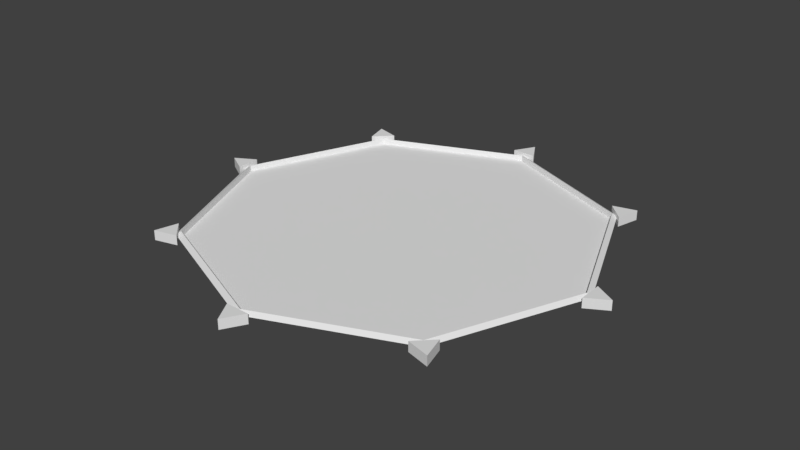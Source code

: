 # Source: zone.blend  (saved by Blender 2.79.0; exported with 4.5.12 LTS)
import bpy
from mathutils import Matrix  # noqa: F401  (used for matrix-valued properties, if any)

bpy.ops.wm.read_factory_settings(use_empty=True)
scene = bpy.context.scene
scene.name = 'Scene'

# ---- collections
col_collection_1 = bpy.data.collections.new('Collection 1'); scene.collection.children.link(col_collection_1)

# ---- materials (node trees are filled in below, after node groups)
mat_material_001 = bpy.data.materials.new('Material.001')
mat_material_001.alpha_threshold = 0.0
mat_material_001.use_transparent_shadow = False
mat_material_001.roughness = 0.5
mat_material_002 = bpy.data.materials.new('Material.002')
mat_material_002.alpha_threshold = 0.0
mat_material_002.use_transparent_shadow = False
mat_material_002.roughness = 0.5

# ---- material node trees

# ---- world
world_world = bpy.data.worlds.new('World'); scene.world = world_world
world_world.color = (0.05088, 0.05088, 0.05088)
world_world.use_sun_shadow = False
world_world.sun_shadow_jitter_overblur = 0.0
world_world.cycles.sampling_method = 'MANUAL'

# ---- meshes
me_cylinder_008 = bpy.data.meshes.new('Cylinder.008')
me_cylinder_008.from_pydata([(0.0, 1.0, -1.0), (0.0, 1.0, 1.0), (0.866, -0.5, -1.0), (0.866, -0.5, 1.0), (-0.866, -0.5, -1.0), (-0.866, -0.5, 1.0)], [], [(0, 1, 3, 2), (2, 3, 5, 4), (3, 1, 5), (4, 5, 1, 0), (0, 2, 4)])
me_cylinder_008.use_remesh_preserve_volume = False
me_cylinder_008.use_remesh_preserve_attributes = False
me_cylinder_008.use_mirror_vertex_groups = False
me_cylinder_008.update()
me_cylinder_007 = bpy.data.meshes.new('Cylinder.007')
me_cylinder_007.from_pydata([(0.0, 1.0, -1.0), (0.0, 1.0, 1.0), (0.866, -0.5, -1.0), (0.866, -0.5, 1.0), (-0.866, -0.5, -1.0), (-0.866, -0.5, 1.0)], [], [(0, 1, 3, 2), (2, 3, 5, 4), (3, 1, 5), (4, 5, 1, 0), (0, 2, 4)])
me_cylinder_007.use_remesh_preserve_volume = False
me_cylinder_007.use_remesh_preserve_attributes = False
me_cylinder_007.use_mirror_vertex_groups = False
me_cylinder_007.update()
me_cylinder_006 = bpy.data.meshes.new('Cylinder.006')
me_cylinder_006.from_pydata([(0.0, 1.0, -1.0), (0.0, 1.0, 1.0), (0.866, -0.5, -1.0), (0.866, -0.5, 1.0), (-0.866, -0.5, -1.0), (-0.866, -0.5, 1.0)], [], [(0, 1, 3, 2), (2, 3, 5, 4), (3, 1, 5), (4, 5, 1, 0), (0, 2, 4)])
me_cylinder_006.use_remesh_preserve_volume = False
me_cylinder_006.use_remesh_preserve_attributes = False
me_cylinder_006.use_mirror_vertex_groups = False
me_cylinder_006.update()
me_cylinder_005 = bpy.data.meshes.new('Cylinder.005')
me_cylinder_005.from_pydata([(0.0, 1.0, -1.0), (0.0, 1.0, 1.0), (0.866, -0.5, -1.0), (0.866, -0.5, 1.0), (-0.866, -0.5, -1.0), (-0.866, -0.5, 1.0)], [], [(0, 1, 3, 2), (2, 3, 5, 4), (3, 1, 5), (4, 5, 1, 0), (0, 2, 4)])
me_cylinder_005.use_remesh_preserve_volume = False
me_cylinder_005.use_remesh_preserve_attributes = False
me_cylinder_005.use_mirror_vertex_groups = False
me_cylinder_005.update()
me_cylinder_004 = bpy.data.meshes.new('Cylinder.004')
me_cylinder_004.from_pydata([(0.0, 1.0, -1.0), (0.0, 1.0, 1.0), (0.866, -0.5, -1.0), (0.866, -0.5, 1.0), (-0.866, -0.5, -1.0), (-0.866, -0.5, 1.0)], [], [(0, 1, 3, 2), (2, 3, 5, 4), (3, 1, 5), (4, 5, 1, 0), (0, 2, 4)])
me_cylinder_004.use_remesh_preserve_volume = False
me_cylinder_004.use_remesh_preserve_attributes = False
me_cylinder_004.use_mirror_vertex_groups = False
me_cylinder_004.update()
me_cylinder_003 = bpy.data.meshes.new('Cylinder.003')
me_cylinder_003.from_pydata([(0.0, 1.0, -1.0), (0.0, 1.0, 1.0), (0.866, -0.5, -1.0), (0.866, -0.5, 1.0), (-0.866, -0.5, -1.0), (-0.866, -0.5, 1.0)], [], [(0, 1, 3, 2), (2, 3, 5, 4), (3, 1, 5), (4, 5, 1, 0), (0, 2, 4)])
me_cylinder_003.use_remesh_preserve_volume = False
me_cylinder_003.use_remesh_preserve_attributes = False
me_cylinder_003.use_mirror_vertex_groups = False
me_cylinder_003.update()
me_cylinder_002 = bpy.data.meshes.new('Cylinder.002')
me_cylinder_002.from_pydata([(0.0, 1.0, -1.0), (0.0, 1.0, 1.0), (0.866, -0.5, -1.0), (0.866, -0.5, 1.0), (-0.866, -0.5, -1.0), (-0.866, -0.5, 1.0)], [], [(0, 1, 3, 2), (2, 3, 5, 4), (3, 1, 5), (4, 5, 1, 0), (0, 2, 4)])
me_cylinder_002.use_remesh_preserve_volume = False
me_cylinder_002.use_remesh_preserve_attributes = False
me_cylinder_002.use_mirror_vertex_groups = False
me_cylinder_002.update()
me_cylinder_001 = bpy.data.meshes.new('Cylinder.001')
me_cylinder_001.from_pydata([(0.0, 1.0, -1.0), (0.0, 1.0, 1.0), (0.866, -0.5, -1.0), (0.866, -0.5, 1.0), (-0.866, -0.5, -1.0), (-0.866, -0.5, 1.0)], [], [(0, 1, 3, 2), (2, 3, 5, 4), (3, 1, 5), (4, 5, 1, 0), (0, 2, 4)])
me_cylinder_001.use_remesh_preserve_volume = False
me_cylinder_001.use_remesh_preserve_attributes = False
me_cylinder_001.use_mirror_vertex_groups = False
me_cylinder_001.update()
me_torus_009 = bpy.data.meshes.new('Torus.009')
me_torus_009.from_pydata([(2.36, 5.095, 0.0), (1.985, 5.095, 0.2165), (1.985, 5.095, -0.2165), (-1.934, -5.271, 0.0), (-2.199, -5.006, 0.2165), (-2.199, -5.006, -0.2165)], [], [(3, 0, 1, 4), (4, 1, 2, 5), (5, 2, 0, 3)])
_uv = me_torus_009.uv_layers.new(name='UVMap')
_uv.uv.foreach_set('vector', [0.0, 0.0, 0.0, 0.0, 0.0, 0.0, 0.0, 0.0, 0.0, 0.0, 0.0, 0.0, 0.0, 0.0, 0.0, 0.0, 0.0, 0.0, 0.0, 0.0, 0.0, 0.0, 0.0, 0.0])
me_torus_009.materials.append(mat_material_001)
me_torus_009.materials.append(mat_material_002)
me_torus_009.use_remesh_preserve_volume = False
me_torus_009.use_remesh_preserve_attributes = False
me_torus_009.use_mirror_vertex_groups = False
me_torus_009.update()
me_torus_008 = bpy.data.meshes.new('Torus.008')
me_torus_008.from_pydata([(2.36, -5.095, 0.0), (1.985, -5.095, 0.2165), (1.985, -5.095, -0.2165), (-1.934, 5.271, 0.0), (-2.199, 5.006, 0.2165), (-2.199, 5.006, -0.2165)], [], [(0, 3, 4, 1), (1, 4, 5, 2), (2, 5, 3, 0)])
_uv = me_torus_008.uv_layers.new(name='UVMap')
_uv.uv.foreach_set('vector', [0.0, 0.0, 0.0, 0.0, 0.0, 0.0, 0.0, 0.0, 0.0, 0.0, 0.0, 0.0, 0.0, 0.0, 0.0, 0.0, 0.0, 0.0, 0.0, 0.0, 0.0, 0.0, 0.0, 0.0])
me_torus_008.materials.append(mat_material_001)
me_torus_008.materials.append(mat_material_002)
me_torus_008.use_remesh_preserve_volume = False
me_torus_008.use_remesh_preserve_attributes = False
me_torus_008.use_mirror_vertex_groups = False
me_torus_008.update()
me_torus_007 = bpy.data.meshes.new('Torus.007')
me_torus_007.from_pydata([(5.271, -1.934, 0.0), (5.006, -2.199, 0.2165), (5.006, -2.199, -0.2165), (-5.095, 2.36, 0.0), (-5.095, 1.985, 0.2165), (-5.095, 1.985, -0.2165)], [], [(0, 3, 4, 1), (1, 4, 5, 2), (2, 5, 3, 0)])
_uv = me_torus_007.uv_layers.new(name='UVMap')
_uv.uv.foreach_set('vector', [0.0, 0.0, 0.0, 0.0, 0.0, 0.0, 0.0, 0.0, 0.0, 0.0, 0.0, 0.0, 0.0, 0.0, 0.0, 0.0, 0.0, 0.0, 0.0, 0.0, 0.0, 0.0, 0.0, 0.0])
me_torus_007.materials.append(mat_material_001)
me_torus_007.materials.append(mat_material_002)
me_torus_007.use_remesh_preserve_volume = False
me_torus_007.use_remesh_preserve_attributes = False
me_torus_007.use_mirror_vertex_groups = False
me_torus_007.update()
me_torus_006 = bpy.data.meshes.new('Torus.006')
me_torus_006.from_pydata([(5.095, 2.36, 0.0), (5.095, 1.985, 0.2165), (5.095, 1.985, -0.2165), (-5.271, -1.934, 0.0), (-5.006, -2.199, 0.2165), (-5.006, -2.199, -0.2165)], [], [(0, 3, 4, 1), (1, 4, 5, 2), (2, 5, 3, 0)])
_uv = me_torus_006.uv_layers.new(name='UVMap')
_uv.uv.foreach_set('vector', [0.0, 0.0, 0.0, 0.0, 0.0, 0.0, 0.0, 0.0, 0.0, 0.0, 0.0, 0.0, 0.0, 0.0, 0.0, 0.0, 0.0, 0.0, 0.0, 0.0, 0.0, 0.0, 0.0, 0.0])
me_torus_006.materials.append(mat_material_001)
me_torus_006.materials.append(mat_material_002)
me_torus_006.use_remesh_preserve_volume = False
me_torus_006.use_remesh_preserve_attributes = False
me_torus_006.use_mirror_vertex_groups = False
me_torus_006.update()
me_torus_005 = bpy.data.meshes.new('Torus.005')
me_torus_005.from_pydata([(1.934, 5.271, 0.0), (2.199, 5.006, 0.2165), (2.199, 5.006, -0.2165), (-2.36, -5.095, 0.0), (-1.985, -5.095, 0.2165), (-1.985, -5.095, -0.2165)], [], [(0, 3, 4, 1), (1, 4, 5, 2), (2, 5, 3, 0)])
_uv = me_torus_005.uv_layers.new(name='UVMap')
_uv.uv.foreach_set('vector', [0.0, 0.0, 0.0, 0.0, 0.0, 0.0, 0.0, 0.0, 0.0, 0.0, 0.0, 0.0, 0.0, 0.0, 0.0, 0.0, 0.0, 0.0, 0.0, 0.0, 0.0, 0.0, 0.0, 0.0])
me_torus_005.materials.append(mat_material_001)
me_torus_005.materials.append(mat_material_002)
me_torus_005.use_remesh_preserve_volume = False
me_torus_005.use_remesh_preserve_attributes = False
me_torus_005.use_mirror_vertex_groups = False
me_torus_005.update()
me_torus_004 = bpy.data.meshes.new('Torus.004')
me_torus_004.from_pydata([(-10.37, 10.37, 0.0), (-10.1, 10.1, 0.2165), (-10.1, 10.1, -0.2165), (-14.66, 1.282e-06, 0.0), (-14.28, 1.249e-06, 0.2165), (-14.28, 1.249e-06, -0.2165)], [], [(0, 3, 4, 1), (1, 4, 5, 2), (2, 5, 3, 0)])
_uv = me_torus_004.uv_layers.new(name='UVMap')
_uv.uv.foreach_set('vector', [0.0, 0.0, 0.0, 0.0, 0.0, 0.0, 0.0, 0.0, 0.0, 0.0, 0.0, 0.0, 0.0, 0.0, 0.0, 0.0, 0.0, 0.0, 0.0, 0.0, 0.0, 0.0, 0.0, 0.0])
me_torus_004.materials.append(mat_material_001)
me_torus_004.materials.append(mat_material_002)
me_torus_004.use_remesh_preserve_volume = False
me_torus_004.use_remesh_preserve_attributes = False
me_torus_004.use_mirror_vertex_groups = False
me_torus_004.update()
me_torus_003 = bpy.data.meshes.new('Torus.003')
me_torus_003.from_pydata([(-2.36, 5.095, 0.0), (-1.985, 5.095, 0.2165), (-1.985, 5.095, -0.2165), (1.934, -5.271, 0.0), (2.199, -5.006, 0.2165), (2.199, -5.006, -0.2165)], [], [(0, 3, 4, 1), (1, 4, 5, 2), (2, 5, 3, 0)])
_uv = me_torus_003.uv_layers.new(name='UVMap')
_uv.uv.foreach_set('vector', [0.0, 0.0, 0.0, 0.0, 0.0, 0.0, 0.0, 0.0, 0.0, 0.0, 0.0, 0.0, 0.0, 0.0, 0.0, 0.0, 0.0, 0.0, 0.0, 0.0, 0.0, 0.0, 0.0, 0.0])
me_torus_003.materials.append(mat_material_001)
me_torus_003.materials.append(mat_material_002)
me_torus_003.use_remesh_preserve_volume = False
me_torus_003.use_remesh_preserve_attributes = False
me_torus_003.use_mirror_vertex_groups = False
me_torus_003.update()
me_torus_002 = bpy.data.meshes.new('Torus.002')
me_torus_002.from_pydata([(-5.271, 1.934, 0.0), (-5.006, 2.199, 0.2165), (-5.006, 2.199, -0.2165), (5.095, -2.36, 0.0), (5.095, -1.985, 0.2165), (5.095, -1.985, -0.2165)], [], [(0, 3, 4, 1), (1, 4, 5, 2), (2, 5, 3, 0)])
_uv = me_torus_002.uv_layers.new(name='UVMap')
_uv.uv.foreach_set('vector', [0.0, 0.0, 0.0, 0.0, 0.0, 0.0, 0.0, 0.0, 0.0, 0.0, 0.0, 0.0, 0.0, 0.0, 0.0, 0.0, 0.0, 0.0, 0.0, 0.0, 0.0, 0.0, 0.0, 0.0])
me_torus_002.materials.append(mat_material_001)
me_torus_002.materials.append(mat_material_002)
me_torus_002.use_remesh_preserve_volume = False
me_torus_002.use_remesh_preserve_attributes = False
me_torus_002.use_mirror_vertex_groups = False
me_torus_002.update()
me_torus_001 = bpy.data.meshes.new('Torus.001')
me_torus_001.from_pydata([(14.28, 0.0, -0.2165), (10.1, 10.1, -0.2165), (1.078e-06, 14.28, -0.2165), (-10.1, 10.1, -0.2165), (-14.28, 1.249e-06, -0.2165), (-10.1, -10.1, -0.2165), (1.078e-06, -14.28, -0.2165), (10.1, -10.1, -0.2165)], [], [(1, 2, 3, 4, 5, 6, 7, 0)])
me_torus_001.polygons.foreach_set('material_index', [1])
_uv = me_torus_001.uv_layers.new(name='UVMap')
_uv.uv.foreach_set('vector', [0.9999, 0.2929, 0.7071, 9.998e-05, 0.2929, 9.998e-05, 9.998e-05, 0.2929, 0.0001001, 0.7071, 0.2929, 0.9999, 0.7071, 0.9999, 0.9999, 0.7071])
me_torus_001.materials.append(mat_material_001)
me_torus_001.materials.append(mat_material_002)
me_torus_001.use_remesh_preserve_volume = False
me_torus_001.use_remesh_preserve_attributes = False
me_torus_001.use_mirror_vertex_groups = False
me_torus_001.update()
me_torus = bpy.data.meshes.new('Torus')
me_torus.from_pydata([(-5.095, -2.36, 0.0), (-5.095, -1.985, 0.2165), (-5.095, -1.985, -0.2165), (5.271, 1.934, 0.0), (5.006, 2.199, 0.2165), (5.006, 2.199, -0.2165)], [], [(0, 3, 4, 1), (1, 4, 5, 2), (2, 5, 3, 0)])
_uv = me_torus.uv_layers.new(name='UVMap')
_uv.uv.foreach_set('vector', [0.0, 0.0, 0.0, 0.0, 0.0, 0.0, 0.0, 0.0, 0.0, 0.0, 0.0, 0.0, 0.0, 0.0, 0.0, 0.0, 0.0, 0.0, 0.0, 0.0, 0.0, 0.0, 0.0, 0.0])
me_torus.materials.append(mat_material_001)
me_torus.materials.append(mat_material_002)
me_torus.use_remesh_preserve_volume = False
me_torus.use_remesh_preserve_attributes = False
me_torus.use_mirror_vertex_groups = False
me_torus.update()

# ---- objects
ob_cylinder_008 = bpy.data.objects.new('Cylinder.008', me_cylinder_008)
ob_cylinder_007 = bpy.data.objects.new('Cylinder.007', me_cylinder_007)
ob_cylinder_006 = bpy.data.objects.new('Cylinder.006', me_cylinder_006)
ob_cylinder_005 = bpy.data.objects.new('Cylinder.005', me_cylinder_005)
ob_cylinder_004 = bpy.data.objects.new('Cylinder.004', me_cylinder_004)
ob_cylinder_003 = bpy.data.objects.new('Cylinder.003', me_cylinder_003)
ob_cylinder_002 = bpy.data.objects.new('Cylinder.002', me_cylinder_002)
ob_cylinder_001 = bpy.data.objects.new('Cylinder.001', me_cylinder_001)
ob_torus_009 = bpy.data.objects.new('Torus.009', me_torus_009)
ob_torus_008 = bpy.data.objects.new('Torus.008', me_torus_008)
ob_torus_007 = bpy.data.objects.new('Torus.007', me_torus_007)
ob_torus_006 = bpy.data.objects.new('Torus.006', me_torus_006)
ob_torus_005 = bpy.data.objects.new('Torus.005', me_torus_005)
ob_torus_004 = bpy.data.objects.new('Torus.004', me_torus_004)
ob_torus_003 = bpy.data.objects.new('Torus.003', me_torus_003)
ob_torus_002 = bpy.data.objects.new('Torus.002', me_torus_002)
ob_torus_001 = bpy.data.objects.new('Torus.001', me_torus_001)
ob_torus = bpy.data.objects.new('Torus', me_torus)

# ---- transforms, parenting, visibility, modifiers, constraints
ob_cylinder_008.location = (-10.61, 10.61, 0.0)
ob_cylinder_008.rotation_euler = (0.0, -0.0, 3.927)
ob_cylinder_008.scale = (-1.0, -1.0, -0.3563)
ob_cylinder_008.lineart.crease_threshold = 0.0
ob_cylinder_007.location = (10.61, -10.61, 0.0)
ob_cylinder_007.rotation_euler = (0.0, -0.0, 7.069)
ob_cylinder_007.scale = (-1.0, -1.0, -0.3563)
ob_cylinder_007.lineart.crease_threshold = 0.0
ob_cylinder_006.location = (-10.61, -10.61, 0.0)
ob_cylinder_006.rotation_euler = (0.0, -0.0, 5.498)
ob_cylinder_006.scale = (-1.0, -1.0, -0.3563)
ob_cylinder_006.lineart.crease_threshold = 0.0
ob_cylinder_005.location = (10.61, 10.61, 0.0)
ob_cylinder_005.rotation_euler = (0.0, -0.0, 2.356)
ob_cylinder_005.scale = (-1.0, -1.0, -0.3563)
ob_cylinder_005.lineart.crease_threshold = 0.0
ob_cylinder_004.location = (15.0, 9.537e-07, 0.0)
ob_cylinder_004.rotation_euler = (0.0, -0.0, 1.571)
ob_cylinder_004.scale = (-1.0, -1.0, -0.3563)
ob_cylinder_004.lineart.crease_threshold = 0.0
ob_cylinder_003.location = (-15.0, -9.537e-07, 0.0)
ob_cylinder_003.rotation_euler = (0.0, 0.0, 4.712)
ob_cylinder_003.scale = (-1.0, -1.0, -0.3563)
ob_cylinder_003.lineart.crease_threshold = 0.0
ob_cylinder_002.location = (0.0, 15.0, 0.0)
ob_cylinder_002.rotation_euler = (0.0, -0.0, 3.142)
ob_cylinder_002.scale = (-1.0, -1.0, -0.3563)
ob_cylinder_002.lineart.crease_threshold = 0.0
ob_cylinder_001.location = (0.0, -15.0, 0.0)
ob_cylinder_001.scale = (-1.0, -1.0, -0.3563)
ob_cylinder_001.lineart.crease_threshold = 0.0
ob_torus_009.location = (12.3, -5.095, 0.0)
ob_torus_009.lineart.crease_threshold = 0.0
ob_torus_008.location = (12.3, 5.095, 0.0)
ob_torus_008.lineart.crease_threshold = 0.0
ob_torus_007.location = (5.095, 12.3, 0.0)
ob_torus_007.lineart.crease_threshold = 0.0
ob_torus_006.location = (-5.095, 12.3, 0.0)
ob_torus_006.lineart.crease_threshold = 0.0
ob_torus_005.location = (-12.3, 5.095, 0.0)
ob_torus_005.lineart.crease_threshold = 0.0
ob_torus_004.location = (0.0, 0.0, 0.0)
ob_torus_004.lineart.crease_threshold = 0.0
ob_torus_003.location = (-12.3, -5.095, 0.0)
ob_torus_003.lineart.crease_threshold = 0.0
ob_torus_002.location = (-5.095, -12.3, 0.0)
ob_torus_002.lineart.crease_threshold = 0.0
ob_torus_001.location = (0.0, 0.0, 0.0)
ob_torus_001.lineart.crease_threshold = 0.0
ob_torus.location = (5.095, -12.3, 0.0)
ob_torus.lineart.crease_threshold = 0.0

# ---- collection membership
col_collection_1.objects.link(ob_cylinder_008)
col_collection_1.objects.link(ob_cylinder_007)
col_collection_1.objects.link(ob_cylinder_006)
col_collection_1.objects.link(ob_cylinder_005)
col_collection_1.objects.link(ob_cylinder_004)
col_collection_1.objects.link(ob_cylinder_003)
col_collection_1.objects.link(ob_cylinder_002)
col_collection_1.objects.link(ob_cylinder_001)
col_collection_1.objects.link(ob_torus_009)
col_collection_1.objects.link(ob_torus_008)
col_collection_1.objects.link(ob_torus_007)
col_collection_1.objects.link(ob_torus_006)
col_collection_1.objects.link(ob_torus_005)
col_collection_1.objects.link(ob_torus_004)
col_collection_1.objects.link(ob_torus_003)
col_collection_1.objects.link(ob_torus_002)
col_collection_1.objects.link(ob_torus_001)
col_collection_1.objects.link(ob_torus)

# ---- scene / render settings (as saved in the file)
scene.frame_start = 1; scene.frame_end = 250; scene.frame_set(1)
scene.render.engine = 'BLENDER_EEVEE_NEXT'
scene.render.resolution_percentage = 50
scene.render.dither_intensity = 0.0
scene.cycles.use_denoising = False
scene.cycles.samples = 128
scene.cycles.sampling_pattern = 'TABULATED_SOBOL'
scene.cycles.use_adaptive_sampling = False
scene.cycles.use_light_tree = False
scene.cycles.blur_glossy = 0.0
scene.cycles.sample_clamp_indirect = 0.0
scene.view_settings.view_transform = 'Standard'
bpy.context.view_layer.update()

# ---- added for rendering (the .blend has no active camera and no usable light): camera, sun
cam_auto = bpy.data.cameras.new('AutoCamera')
cam_auto.lens = 50.0
cam_auto.sensor_width = 36.0
cam_auto.clip_end = 1000.0
ob_auto_camera = bpy.data.objects.new('AutoCamera', cam_auto)
scene.collection.objects.link(ob_auto_camera)
ob_auto_camera.location = (41.8761, -50.2513, 33.5009)
ob_auto_camera.rotation_euler = (1.09748, -7.21219e-08, 0.694738)
scene.camera = ob_auto_camera
light_auto_sun = bpy.data.lights.new('AutoSun', 'SUN')
light_auto_sun.energy = 3.0
light_auto_sun.angle = 0.0523599
ob_auto_sun = bpy.data.objects.new('AutoSun', light_auto_sun)
scene.collection.objects.link(ob_auto_sun)
ob_auto_sun.rotation_euler = (0.872665, 0.174533, 0.523599)
bpy.context.view_layer.update()
